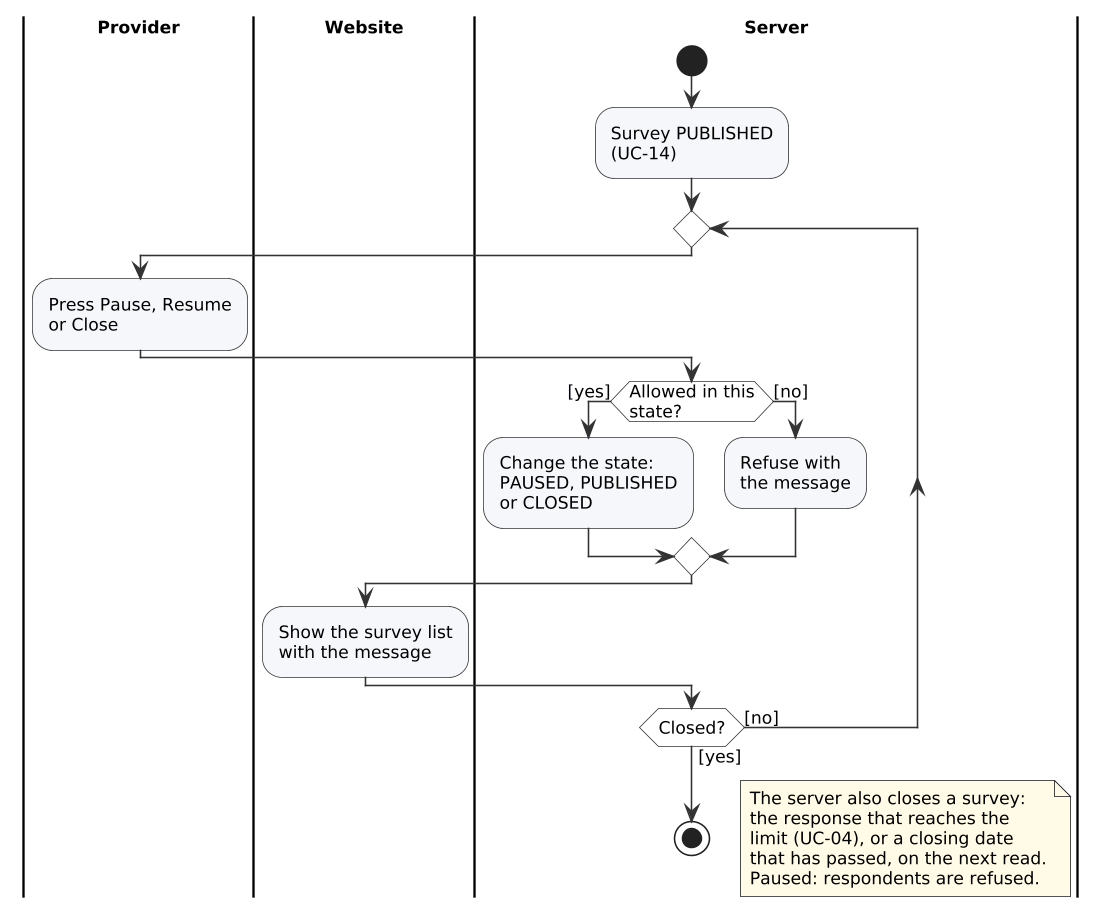

The diagram above was rendered by PlantUML. Its source (embedded in the PNG):
@startuml
!include style.iuml
|Provider|
|Website|
|Server|
|Server|
start
:Survey PUBLISHED\n(UC-14);
repeat
  |Provider|
  :Press Pause, Resume\nor Close;
  |Server|
  if (Allowed in this\nstate?) then ([yes])
    :Change the state:\nPAUSED, PUBLISHED\nor CLOSED;
  else ([no])
    :Refuse with\nthe message;
  endif
  |Website|
  :Show the survey list\nwith the message;
  |Server|
repeat while (Closed?) is ([no]) not ([yes])
stop
floating note right
  The server also closes a survey:
  the response that reaches the
  limit (UC-04), or a closing date
  that has passed, on the next read.
  Paused: respondents are refused.
end note
@enduml